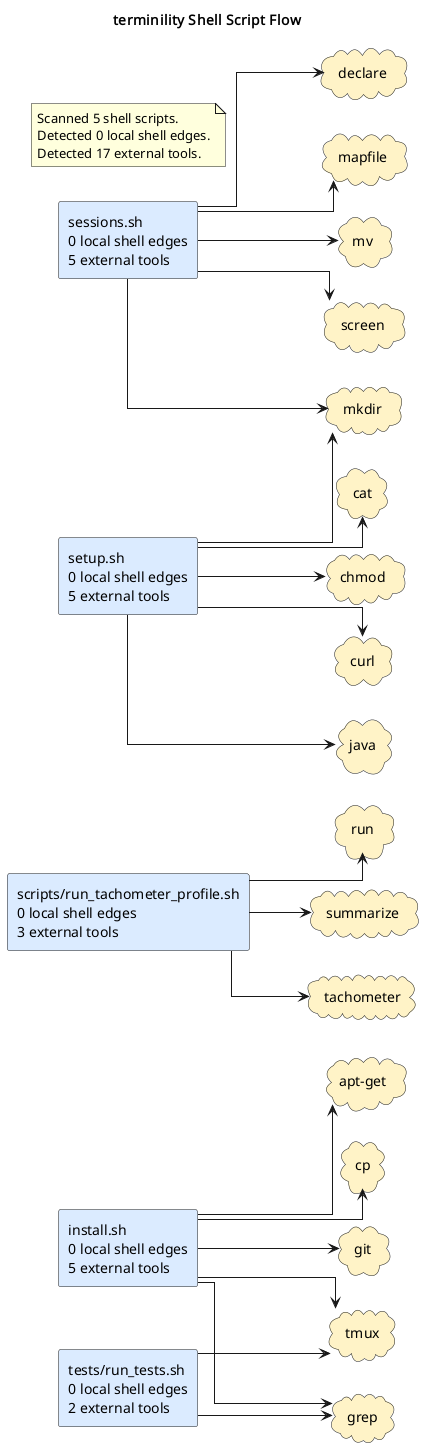

The diagram above was rendered by PlantUML. Its source (embedded in the PNG):
@startuml
title terminility Shell Script Flow
left to right direction
skinparam shadowing false
skinparam defaultFontName Monospace
skinparam componentStyle rectangle
skinparam linetype ortho
rectangle "install.sh\n0 local shell edges\n5 external tools" as shell_install_sh #DBEAFE
rectangle "scripts/run_tachometer_profile.sh\n0 local shell edges\n3 external tools" as shell_scripts_run_tachometer_profile_sh #DBEAFE
rectangle "sessions.sh\n0 local shell edges\n5 external tools" as shell_sessions_sh #DBEAFE
rectangle "setup.sh\n0 local shell edges\n5 external tools" as shell_setup_sh #DBEAFE
rectangle "tests/run_tests.sh\n0 local shell edges\n2 external tools" as shell_tests_run_tests_sh #DBEAFE
cloud "apt-get" as tool_apt_get #FEF3C7
cloud "cat" as tool_cat #FEF3C7
cloud "chmod" as tool_chmod #FEF3C7
cloud "cp" as tool_cp #FEF3C7
cloud "curl" as tool_curl #FEF3C7
cloud "declare" as tool_declare #FEF3C7
cloud "git" as tool_git #FEF3C7
cloud "grep" as tool_grep #FEF3C7
cloud "java" as tool_java #FEF3C7
cloud "mapfile" as tool_mapfile #FEF3C7
cloud "mkdir" as tool_mkdir #FEF3C7
cloud "mv" as tool_mv #FEF3C7
cloud "run" as tool_run #FEF3C7
cloud "screen" as tool_screen #FEF3C7
cloud "summarize" as tool_summarize #FEF3C7
cloud "tachometer" as tool_tachometer #FEF3C7
cloud "tmux" as tool_tmux #FEF3C7
shell_install_sh --> tool_apt_get
shell_install_sh --> tool_cp
shell_install_sh --> tool_git
shell_install_sh --> tool_grep
shell_install_sh --> tool_tmux
shell_scripts_run_tachometer_profile_sh --> tool_run
shell_scripts_run_tachometer_profile_sh --> tool_summarize
shell_scripts_run_tachometer_profile_sh --> tool_tachometer
shell_sessions_sh --> tool_declare
shell_sessions_sh --> tool_mapfile
shell_sessions_sh --> tool_mkdir
shell_sessions_sh --> tool_mv
shell_sessions_sh --> tool_screen
shell_setup_sh --> tool_cat
shell_setup_sh --> tool_chmod
shell_setup_sh --> tool_curl
shell_setup_sh --> tool_java
shell_setup_sh --> tool_mkdir
shell_tests_run_tests_sh --> tool_grep
shell_tests_run_tests_sh --> tool_tmux
note as shellGraphSummary
Scanned 5 shell scripts.
Detected 0 local shell edges.
Detected 17 external tools.
end note
@enduml